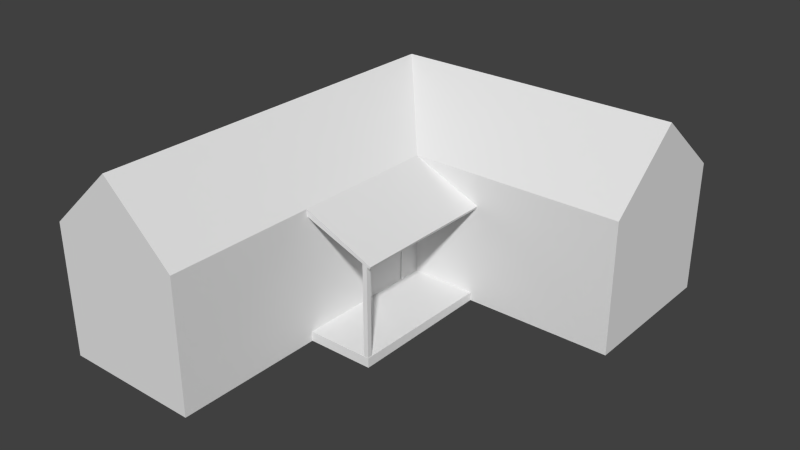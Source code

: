 # Source: house01.blend  (saved by Blender 2.72.0; exported with 4.5.12 LTS)
import bpy
from mathutils import Matrix  # noqa: F401  (used for matrix-valued properties, if any)

bpy.ops.wm.read_factory_settings(use_empty=True)
scene = bpy.context.scene
scene.name = 'Scene'

# ---- collections
col_collection_1 = bpy.data.collections.new('Collection 1'); scene.collection.children.link(col_collection_1)

# ---- world
world_world = bpy.data.worlds.new('World'); scene.world = world_world
world_world.color = (0.05088, 0.05088, 0.05088)
world_world.use_sun_shadow = False
world_world.sun_shadow_jitter_overblur = 0.0
world_world.cycles.sampling_method = 'MANUAL'
world_world.cycles.sample_map_resolution = 256

# ---- meshes
me_cube_002 = bpy.data.meshes.new('Cube.002')
me_cube_002.from_pydata([(-1.0, -1.0, -0.7307), (-1.0, 1.0, -0.7307), (1.0, 1.0, -0.7307), (1.0, -1.0, -0.7307), (-1.0, -1.0, 1.091), (-1.0, 1.0, 1.091), (1.0, 1.0, 1.039), (1.0, -1.0, 1.039)], [], [(4, 5, 1, 0), (5, 6, 2, 1), (6, 7, 3, 2), (7, 4, 0, 3), (0, 1, 2, 3), (7, 6, 5, 4)])
me_cube_002.use_remesh_preserve_volume = False
me_cube_002.use_remesh_preserve_attributes = False
me_cube_002.use_mirror_vertex_groups = False
me_cube_002.update()
me_cube_001 = bpy.data.meshes.new('Cube.001')
me_cube_001.from_pydata([(-2.964, -0.356, 0.06324), (-6.848, 3.924, 0.06324), (2.964, 3.924, 0.06324), (2.964, -0.356, 0.06324), (-2.964, -0.356, 3.711), (-6.848, 3.983, 3.711), (2.964, 3.924, 3.711), (2.964, -0.356, 3.711), (-2.964, -8.531, 0.06324), (-2.964, -8.531, 3.711), (-6.848, -8.531, 0.06324), (-6.848, -8.531, 3.711), (-4.906, 1.784, 5.484), (-4.906, 1.784, 0.06324), (2.964, 1.784, 5.484), (2.964, 1.784, 0.06324), (-4.906, -8.531, 0.06324), (-4.906, -8.531, 5.484), (-2.964, -0.356, 0.2957), (-2.964, -8.531, 0.8137), (-2.964, -4.444, 3.711), (-6.848, -4.444, 3.711), (-6.848, -4.444, 0.06324), (-2.964, -4.444, 0.06324), (-4.906, -4.444, 5.484), (-4.906, -4.444, 0.06324), (-2.964, -4.444, 0.3288), (-2.964, -0.356, 3.503), (-2.964, -4.444, 3.514), (-1.006, -0.356, 2.853), (-1.006, -4.444, 2.853), (-1.033, -0.356, 2.78), (-1.031, -4.444, 2.784), (-1.117, -0.356, 0.06324), (-1.117, -0.356, 0.2957), (-1.117, -4.444, 0.06324), (-1.117, -4.444, 0.3288), (-2.964, -0.8119, 3.505), (-2.964, -0.9385, 0.3004), (-2.964, -2.165, 3.508), (-2.964, -2.295, 0.3114), (-2.964, -0.9007, 2.443), (-2.964, -2.256, 2.438), (-2.964, -1.029, 0.3012), (-2.964, -2.209, 0.3107), (-2.964, -0.994, 2.351), (-2.964, -2.166, 2.347), (-2.932, -2.295, 0.3114), (-2.932, -0.9385, 0.3004), (-2.932, -0.9007, 2.443), (-2.932, -2.256, 2.438), (-2.932, -1.029, 0.3012), (-2.932, -2.209, 0.3107), (-2.932, -0.994, 2.351), (-2.932, -2.166, 2.347), (2.964, 1.784, 2.895), (2.964, 3.924, 2.876), (2.964, -0.356, 2.914), (2.964, 1.784, 1.071), (2.964, 3.924, 1.064), (2.964, -0.356, 1.079), (2.964, 0.7007, 2.905), (2.964, 0.6633, 1.075), (2.964, 2.829, 1.068), (2.964, 2.828, 2.886), (2.964, 0.7637, 2.813), (2.964, 1.719, 2.805), (2.964, 1.719, 1.162), (2.964, 0.7301, 1.166), (2.964, 1.873, 2.805), (2.964, 1.873, 1.16), (2.964, 2.74, 1.157), (2.964, 2.739, 2.798)], [], [(5, 6, 56, 59, 2, 1), (66, 65, 68, 67), (7, 4, 27, 18, 0, 3, 60, 57), (13, 1, 2, 15), (14, 6, 5, 12), (24, 21, 11, 17), (16, 17, 11, 10), (25, 23, 8, 16), (21, 22, 10, 11), (26, 28, 20, 9, 19), (56, 64, 63, 59), (0, 13, 15, 3), (7, 14, 12, 4), (20, 24, 17, 9), (8, 19, 9, 17, 16), (22, 25, 16, 10), (23, 26, 19, 8), (5, 1, 22, 21), (18, 27, 37, 41, 38), (12, 5, 21, 24), (26, 23, 35, 36), (1, 13, 25, 22), (4, 12, 24, 20), (13, 0, 23, 25), (28, 39, 37, 27, 31, 32), (31, 29, 30, 32), (20, 28, 32, 30), (4, 20, 30, 29), (27, 4, 29, 31), (33, 34, 36, 35), (45, 43, 51, 53), (23, 0, 33, 35), (0, 18, 34, 33), (43, 45, 46, 44), (40, 42, 39, 28, 26), (41, 37, 39, 42), (44, 46, 54, 52), (46, 45, 53, 54), (43, 38, 48, 51), (40, 44, 52, 47), (18, 38, 43, 44, 40, 26, 36, 34), (54, 53, 49, 50), (52, 54, 50, 47), (53, 51, 48, 49), (41, 42, 50, 49), (42, 40, 47, 50), (38, 41, 49, 48), (6, 14, 55, 64, 56), (14, 7, 57, 61, 55), (59, 63, 58, 15, 2), (58, 62, 60, 3, 15), (61, 57, 60, 62), (72, 69, 70, 71), (65, 66, 55, 61), (66, 67, 58, 55), (67, 68, 62, 58), (68, 65, 61, 62), (70, 69, 55, 58), (71, 70, 58, 63), (69, 72, 64, 55), (72, 71, 63, 64)])
me_cube_001.use_remesh_preserve_volume = False
me_cube_001.use_remesh_preserve_attributes = False
me_cube_001.use_mirror_vertex_groups = False
me_cube_001.update()

# ---- objects
ob_cube_001 = bpy.data.objects.new('Cube.001', me_cube_002)
ob_cube = bpy.data.objects.new('Cube', me_cube_001)

# ---- transforms, parenting, visibility, modifiers, constraints
ob_cube_001.location = (-1.19, -4.374, 1.31)
ob_cube_001.scale = (0.06534, 0.06534, 1.499)
ob_cube_001.lineart.crease_threshold = 0.0
ob_cube.location = (0.0, 0.0, 0.0)
ob_cube.lineart.crease_threshold = 0.0

# ---- collection membership
col_collection_1.objects.link(ob_cube_001)
col_collection_1.objects.link(ob_cube)

# ---- scene / render settings (as saved in the file)
scene.frame_start = 1; scene.frame_end = 250; scene.frame_set(2)
scene.render.engine = 'BLENDER_EEVEE_NEXT'
scene.render.resolution_percentage = 50
scene.render.dither_intensity = 0.0
scene.cycles.use_denoising = False
scene.cycles.samples = 10
scene.cycles.sampling_pattern = 'TABULATED_SOBOL'
scene.cycles.light_sampling_threshold = 0.0
scene.cycles.use_adaptive_sampling = False
scene.cycles.use_light_tree = False
scene.cycles.blur_glossy = 0.0
scene.cycles.pixel_filter_type = 'GAUSSIAN'
scene.cycles.sample_clamp_indirect = 0.0
scene.view_settings.view_transform = 'Standard'
bpy.context.view_layer.update()

# ---- added for rendering (the .blend has no active camera and no usable light): camera, sun
cam_auto = bpy.data.cameras.new('AutoCamera')
cam_auto.lens = 50.0
cam_auto.sensor_width = 36.0
cam_auto.clip_end = 1000.0
ob_auto_camera = bpy.data.objects.new('AutoCamera', cam_auto)
scene.collection.objects.link(ob_auto_camera)
ob_auto_camera.location = (13.6019, -20.9269, 15.2087)
ob_auto_camera.rotation_euler = (1.09748, -7.21219e-08, 0.694738)
scene.camera = ob_auto_camera
light_auto_sun = bpy.data.lights.new('AutoSun', 'SUN')
light_auto_sun.energy = 3.0
light_auto_sun.angle = 0.0523599
ob_auto_sun = bpy.data.objects.new('AutoSun', light_auto_sun)
scene.collection.objects.link(ob_auto_sun)
ob_auto_sun.rotation_euler = (0.872665, 0.174533, 0.523599)
bpy.context.view_layer.update()
